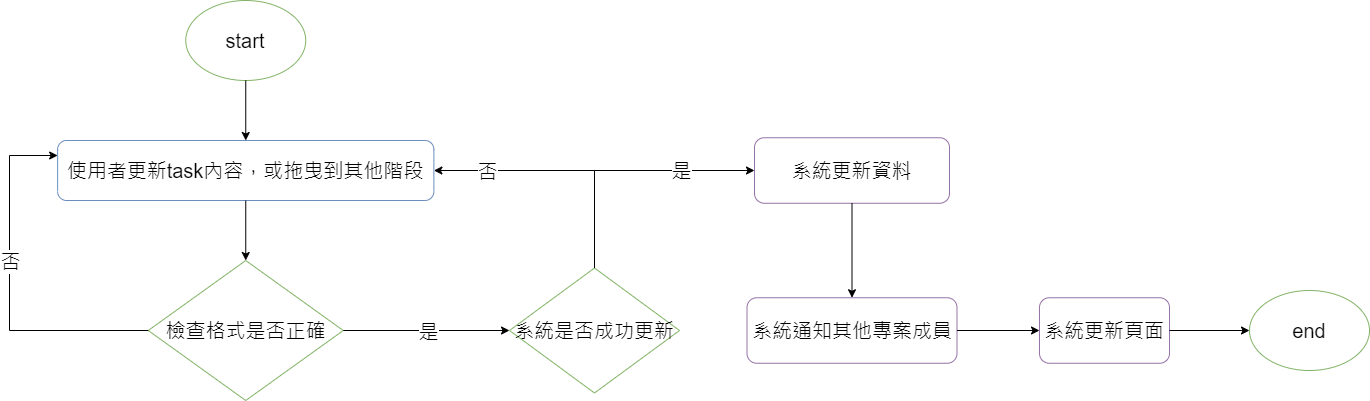

The diagram above was exported from draw.io. Its source (the exported page's mxGraphModel, read from the mxfile embedded in the PNG):
<mxGraphModel dx="1462" dy="754" grid="1" gridSize="10" guides="1" tooltips="1" connect="1" arrows="1" fold="1" page="1" pageScale="1" pageWidth="827" pageHeight="1169" math="0" shadow="0">
  <root>
    <mxCell id="0" />
    <mxCell id="1" parent="0" />
    <mxCell id="L9fPe3cLUAF-oSsOaOj8-1" value="start" style="ellipse;whiteSpace=wrap;html=1;fillColor=none;strokeColor=#82b366;fontSize=20;" vertex="1" parent="1">
      <mxGeometry x="216.25" y="60" width="120" height="80" as="geometry" />
    </mxCell>
    <mxCell id="L9fPe3cLUAF-oSsOaOj8-3" value="" style="endArrow=classic;html=1;rounded=0;fontFamily=Helvetica;fontSize=20;fontColor=default;exitX=0.5;exitY=1;exitDx=0;exitDy=0;" edge="1" parent="1" source="L9fPe3cLUAF-oSsOaOj8-1" target="L9fPe3cLUAF-oSsOaOj8-7">
      <mxGeometry width="50" height="50" relative="1" as="geometry">
        <mxPoint x="196.25" y="450" as="sourcePoint" />
        <mxPoint x="276.25" y="200" as="targetPoint" />
      </mxGeometry>
    </mxCell>
    <mxCell id="L9fPe3cLUAF-oSsOaOj8-5" value="系統更新資料" style="rounded=1;whiteSpace=wrap;html=1;strokeColor=#9673a6;fontFamily=Helvetica;fontSize=20;fillColor=none;" vertex="1" parent="1">
      <mxGeometry x="785" y="197.25" width="195" height="65.5" as="geometry" />
    </mxCell>
    <mxCell id="L9fPe3cLUAF-oSsOaOj8-6" value="" style="endArrow=classic;html=1;rounded=0;exitX=0.5;exitY=1;exitDx=0;exitDy=0;entryX=0.5;entryY=0;entryDx=0;entryDy=0;edgeStyle=orthogonalEdgeStyle;" edge="1" parent="1" source="L9fPe3cLUAF-oSsOaOj8-5" target="L9fPe3cLUAF-oSsOaOj8-25">
      <mxGeometry width="50" height="50" relative="1" as="geometry">
        <mxPoint x="341.25" y="327.75" as="sourcePoint" />
        <mxPoint x="391.25" y="277.75" as="targetPoint" />
      </mxGeometry>
    </mxCell>
    <mxCell id="L9fPe3cLUAF-oSsOaOj8-7" value="使用者更新task內容，或拖曳到其他階段" style="rounded=1;whiteSpace=wrap;html=1;fontSize=20;fillColor=none;strokeColor=#6c8ebf;" vertex="1" parent="1">
      <mxGeometry x="88.13" y="200" width="376.25" height="60" as="geometry" />
    </mxCell>
    <mxCell id="L9fPe3cLUAF-oSsOaOj8-10" value="檢查格式是否正確" style="rhombus;whiteSpace=wrap;html=1;fontSize=20;fillColor=none;strokeColor=#82b366;" vertex="1" parent="1">
      <mxGeometry x="178.75" y="320" width="195" height="140" as="geometry" />
    </mxCell>
    <mxCell id="L9fPe3cLUAF-oSsOaOj8-11" value="" style="endArrow=classic;html=1;rounded=0;fontFamily=Helvetica;fontSize=20;fontColor=default;exitX=1;exitY=0.5;exitDx=0;exitDy=0;entryX=0;entryY=0.5;entryDx=0;entryDy=0;" edge="1" parent="1" source="L9fPe3cLUAF-oSsOaOj8-10" target="L9fPe3cLUAF-oSsOaOj8-13">
      <mxGeometry relative="1" as="geometry">
        <mxPoint x="297.5" y="640" as="sourcePoint" />
        <mxPoint x="492.5" y="675" as="targetPoint" />
      </mxGeometry>
    </mxCell>
    <mxCell id="L9fPe3cLUAF-oSsOaOj8-12" value="是" style="edgeLabel;resizable=0;html=1;align=center;verticalAlign=middle;strokeColor=#82b366;fontFamily=Helvetica;fontSize=20;fontColor=default;fillColor=none;" connectable="0" vertex="1" parent="L9fPe3cLUAF-oSsOaOj8-11">
      <mxGeometry relative="1" as="geometry" />
    </mxCell>
    <mxCell id="L9fPe3cLUAF-oSsOaOj8-13" value="系統是否成功更新" style="rhombus;whiteSpace=wrap;html=1;fontSize=20;fillColor=none;strokeColor=#82b366;" vertex="1" parent="1">
      <mxGeometry x="540" y="327.5" width="170" height="125" as="geometry" />
    </mxCell>
    <mxCell id="L9fPe3cLUAF-oSsOaOj8-14" value="" style="endArrow=classic;html=1;rounded=0;fontSize=20;exitX=0.5;exitY=0;exitDx=0;exitDy=0;edgeStyle=orthogonalEdgeStyle;entryX=0;entryY=0.5;entryDx=0;entryDy=0;" edge="1" parent="1" source="L9fPe3cLUAF-oSsOaOj8-13" target="L9fPe3cLUAF-oSsOaOj8-5">
      <mxGeometry relative="1" as="geometry">
        <mxPoint x="480" y="630" as="sourcePoint" />
        <mxPoint x="650" y="480" as="targetPoint" />
      </mxGeometry>
    </mxCell>
    <mxCell id="L9fPe3cLUAF-oSsOaOj8-15" value="是" style="edgeLabel;resizable=0;html=1;align=center;verticalAlign=middle;fontSize=20;" connectable="0" vertex="1" parent="L9fPe3cLUAF-oSsOaOj8-14">
      <mxGeometry relative="1" as="geometry">
        <mxPoint x="55" y="-1" as="offset" />
      </mxGeometry>
    </mxCell>
    <mxCell id="L9fPe3cLUAF-oSsOaOj8-16" value="" style="endArrow=classic;html=1;rounded=0;fontSize=20;exitX=0.5;exitY=1;exitDx=0;exitDy=0;entryX=0.5;entryY=0;entryDx=0;entryDy=0;" edge="1" parent="1" source="L9fPe3cLUAF-oSsOaOj8-7" target="L9fPe3cLUAF-oSsOaOj8-10">
      <mxGeometry width="50" height="50" relative="1" as="geometry">
        <mxPoint x="500" y="660" as="sourcePoint" />
        <mxPoint x="550" y="610" as="targetPoint" />
      </mxGeometry>
    </mxCell>
    <mxCell id="L9fPe3cLUAF-oSsOaOj8-17" value="" style="endArrow=classic;html=1;rounded=0;fontSize=20;exitX=0;exitY=0.5;exitDx=0;exitDy=0;entryX=0;entryY=0.25;entryDx=0;entryDy=0;edgeStyle=orthogonalEdgeStyle;" edge="1" parent="1" source="L9fPe3cLUAF-oSsOaOj8-10" target="L9fPe3cLUAF-oSsOaOj8-7">
      <mxGeometry relative="1" as="geometry">
        <mxPoint x="480" y="630" as="sourcePoint" />
        <mxPoint x="110" y="225" as="targetPoint" />
        <Array as="points">
          <mxPoint x="40" y="390" />
          <mxPoint x="40" y="215" />
        </Array>
      </mxGeometry>
    </mxCell>
    <mxCell id="L9fPe3cLUAF-oSsOaOj8-18" value="否" style="edgeLabel;resizable=0;html=1;align=center;verticalAlign=middle;fontSize=20;" connectable="0" vertex="1" parent="L9fPe3cLUAF-oSsOaOj8-17">
      <mxGeometry relative="1" as="geometry">
        <mxPoint y="-29" as="offset" />
      </mxGeometry>
    </mxCell>
    <mxCell id="L9fPe3cLUAF-oSsOaOj8-19" value="" style="endArrow=classic;html=1;rounded=0;fontSize=20;exitX=0.5;exitY=0;exitDx=0;exitDy=0;edgeStyle=orthogonalEdgeStyle;entryX=1;entryY=0.5;entryDx=0;entryDy=0;" edge="1" parent="1" source="L9fPe3cLUAF-oSsOaOj8-13" target="L9fPe3cLUAF-oSsOaOj8-7">
      <mxGeometry relative="1" as="geometry">
        <mxPoint x="480" y="630" as="sourcePoint" />
        <mxPoint x="460" y="590" as="targetPoint" />
      </mxGeometry>
    </mxCell>
    <mxCell id="L9fPe3cLUAF-oSsOaOj8-20" value="否" style="edgeLabel;resizable=0;html=1;align=center;verticalAlign=middle;fontSize=20;" connectable="0" vertex="1" parent="L9fPe3cLUAF-oSsOaOj8-19">
      <mxGeometry relative="1" as="geometry">
        <mxPoint x="-76" as="offset" />
      </mxGeometry>
    </mxCell>
    <mxCell id="L9fPe3cLUAF-oSsOaOj8-25" value="系統通知其他專案成員" style="rounded=1;whiteSpace=wrap;html=1;strokeColor=#9673a6;fontFamily=Helvetica;fontSize=20;fillColor=none;" vertex="1" parent="1">
      <mxGeometry x="777.5" y="357.25" width="210" height="65.5" as="geometry" />
    </mxCell>
    <mxCell id="L9fPe3cLUAF-oSsOaOj8-26" value="" style="endArrow=classic;html=1;rounded=0;fontFamily=Helvetica;fontSize=20;fontColor=default;exitX=1;exitY=0.5;exitDx=0;exitDy=0;entryX=0;entryY=0.5;entryDx=0;entryDy=0;" edge="1" parent="1" source="L9fPe3cLUAF-oSsOaOj8-25" target="BZnB2OElAXfHm0mxeRm--1">
      <mxGeometry width="50" height="50" relative="1" as="geometry">
        <mxPoint x="690" y="440" as="sourcePoint" />
        <mxPoint x="1110" y="390" as="targetPoint" />
      </mxGeometry>
    </mxCell>
    <mxCell id="BZnB2OElAXfHm0mxeRm--1" value="系統更新頁面" style="rounded=1;whiteSpace=wrap;html=1;strokeColor=#9673a6;fontFamily=Helvetica;fontSize=20;fillColor=none;" vertex="1" parent="1">
      <mxGeometry x="1070" y="357.25" width="130" height="65.5" as="geometry" />
    </mxCell>
    <mxCell id="BZnB2OElAXfHm0mxeRm--2" value="" style="endArrow=classic;html=1;rounded=0;fontSize=20;exitX=1;exitY=0.5;exitDx=0;exitDy=0;entryX=0;entryY=0.5;entryDx=0;entryDy=0;" edge="1" parent="1" source="BZnB2OElAXfHm0mxeRm--1" target="BZnB2OElAXfHm0mxeRm--3">
      <mxGeometry width="50" height="50" relative="1" as="geometry">
        <mxPoint x="530" y="400" as="sourcePoint" />
        <mxPoint x="980" y="430" as="targetPoint" />
      </mxGeometry>
    </mxCell>
    <mxCell id="BZnB2OElAXfHm0mxeRm--3" value="end" style="ellipse;whiteSpace=wrap;html=1;fillColor=none;strokeColor=#82b366;fontSize=20;" vertex="1" parent="1">
      <mxGeometry x="1280" y="350" width="120" height="80" as="geometry" />
    </mxCell>
  </root>
</mxGraphModel>